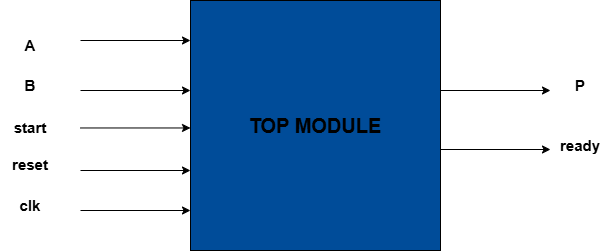

The diagram above was exported from draw.io. Its source (the exported page's mxGraphModel, read from the mxfile embedded in the PNG):
<mxGraphModel dx="1208" dy="804" grid="1" gridSize="10" guides="1" tooltips="1" connect="1" arrows="1" fold="1" page="1" pageScale="1" pageWidth="850" pageHeight="1100" math="0" shadow="0">
  <root>
    <mxCell id="0" />
    <mxCell id="1" parent="0" />
    <mxCell id="5_LICkyin1TKMJZ1qnQy-19" value="TOP MODULE" style="whiteSpace=wrap;html=1;aspect=fixed;fontSize=20;fontStyle=1;fillColor=#004C99;" vertex="1" parent="1">
      <mxGeometry x="280" y="290" width="250" height="250" as="geometry" />
    </mxCell>
    <mxCell id="5_LICkyin1TKMJZ1qnQy-20" value="" style="endArrow=classic;html=1;rounded=0;" edge="1" parent="1">
      <mxGeometry width="50" height="50" relative="1" as="geometry">
        <mxPoint x="170" y="330" as="sourcePoint" />
        <mxPoint x="280" y="330" as="targetPoint" />
      </mxGeometry>
    </mxCell>
    <mxCell id="5_LICkyin1TKMJZ1qnQy-21" value="" style="endArrow=classic;html=1;rounded=0;" edge="1" parent="1">
      <mxGeometry width="50" height="50" relative="1" as="geometry">
        <mxPoint x="170" y="380" as="sourcePoint" />
        <mxPoint x="280" y="380" as="targetPoint" />
      </mxGeometry>
    </mxCell>
    <mxCell id="5_LICkyin1TKMJZ1qnQy-22" value="" style="endArrow=classic;html=1;rounded=0;" edge="1" parent="1">
      <mxGeometry width="50" height="50" relative="1" as="geometry">
        <mxPoint x="170" y="417.47" as="sourcePoint" />
        <mxPoint x="280" y="417.47" as="targetPoint" />
      </mxGeometry>
    </mxCell>
    <mxCell id="5_LICkyin1TKMJZ1qnQy-23" value="" style="endArrow=classic;html=1;rounded=0;" edge="1" parent="1">
      <mxGeometry width="50" height="50" relative="1" as="geometry">
        <mxPoint x="170" y="500" as="sourcePoint" />
        <mxPoint x="280" y="500" as="targetPoint" />
      </mxGeometry>
    </mxCell>
    <mxCell id="5_LICkyin1TKMJZ1qnQy-25" value="A" style="text;html=1;align=center;verticalAlign=middle;whiteSpace=wrap;rounded=0;fontSize=15;fontStyle=1" vertex="1" parent="1">
      <mxGeometry x="90" y="320" width="60" height="30" as="geometry" />
    </mxCell>
    <mxCell id="5_LICkyin1TKMJZ1qnQy-26" value="B" style="text;html=1;align=center;verticalAlign=middle;whiteSpace=wrap;rounded=0;fontSize=15;fontStyle=1" vertex="1" parent="1">
      <mxGeometry x="90" y="360" width="60" height="30" as="geometry" />
    </mxCell>
    <mxCell id="5_LICkyin1TKMJZ1qnQy-27" value="start" style="text;html=1;align=center;verticalAlign=middle;whiteSpace=wrap;rounded=0;fontSize=15;fontStyle=1" vertex="1" parent="1">
      <mxGeometry x="90" y="402" width="60" height="30" as="geometry" />
    </mxCell>
    <mxCell id="5_LICkyin1TKMJZ1qnQy-28" value="clk" style="text;html=1;align=center;verticalAlign=middle;whiteSpace=wrap;rounded=0;fontSize=15;fontStyle=1" vertex="1" parent="1">
      <mxGeometry x="90" y="480" width="60" height="30" as="geometry" />
    </mxCell>
    <mxCell id="5_LICkyin1TKMJZ1qnQy-29" value="" style="endArrow=classic;html=1;rounded=0;" edge="1" parent="1">
      <mxGeometry width="50" height="50" relative="1" as="geometry">
        <mxPoint x="170" y="460" as="sourcePoint" />
        <mxPoint x="280" y="460" as="targetPoint" />
      </mxGeometry>
    </mxCell>
    <mxCell id="5_LICkyin1TKMJZ1qnQy-30" value="reset" style="text;html=1;align=center;verticalAlign=middle;whiteSpace=wrap;rounded=0;fontSize=15;fontStyle=1" vertex="1" parent="1">
      <mxGeometry x="90" y="439" width="60" height="30" as="geometry" />
    </mxCell>
    <mxCell id="5_LICkyin1TKMJZ1qnQy-31" value="" style="endArrow=classic;html=1;rounded=0;" edge="1" parent="1">
      <mxGeometry width="50" height="50" relative="1" as="geometry">
        <mxPoint x="530" y="380" as="sourcePoint" />
        <mxPoint x="640" y="380" as="targetPoint" />
      </mxGeometry>
    </mxCell>
    <mxCell id="5_LICkyin1TKMJZ1qnQy-32" value="" style="endArrow=classic;html=1;rounded=0;" edge="1" parent="1">
      <mxGeometry width="50" height="50" relative="1" as="geometry">
        <mxPoint x="530" y="439" as="sourcePoint" />
        <mxPoint x="640" y="439" as="targetPoint" />
      </mxGeometry>
    </mxCell>
    <mxCell id="5_LICkyin1TKMJZ1qnQy-34" value="P" style="text;html=1;align=center;verticalAlign=middle;whiteSpace=wrap;rounded=0;fontStyle=1;fontSize=15;" vertex="1" parent="1">
      <mxGeometry x="640" y="360" width="60" height="30" as="geometry" />
    </mxCell>
    <mxCell id="5_LICkyin1TKMJZ1qnQy-35" value="ready" style="text;html=1;align=center;verticalAlign=middle;whiteSpace=wrap;rounded=0;fontStyle=1;fontSize=15;" vertex="1" parent="1">
      <mxGeometry x="640" y="420" width="60" height="30" as="geometry" />
    </mxCell>
  </root>
</mxGraphModel>